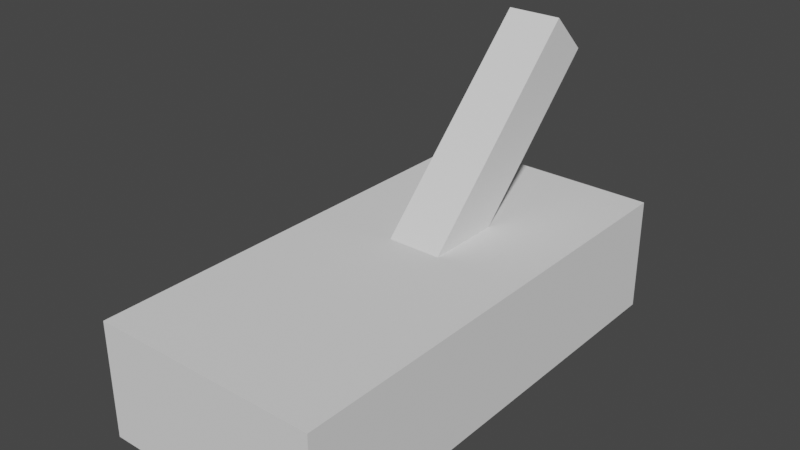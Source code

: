 # Source: Vipu.blend  (saved by Blender 2.80.75; exported with 4.5.12 LTS)
import bpy
from mathutils import Matrix  # noqa: F401  (used for matrix-valued properties, if any)

bpy.ops.wm.read_factory_settings(use_empty=True)
scene = bpy.context.scene
scene.name = 'Scene'

# ---- collections
col_collection = bpy.data.collections.new('Collection'); scene.collection.children.link(col_collection)

# ---- world
world_world = bpy.data.worlds.new('World'); scene.world = world_world
world_world.use_nodes = True; world_world.node_tree.nodes.clear()
_N = world_world.node_tree.nodes; _L = world_world.node_tree.links
n0 = _N.new('ShaderNodeOutputWorld'); n0.name = 'World Output'; n0.location = (300, 300)
n1 = _N.new('ShaderNodeBackground'); n1.name = 'Background'; n1.location = (10, 300)
n1.inputs[0].default_value = (0.05088, 0.05088, 0.05088, 1.0)
_L.new(n1.outputs[0], n0.inputs[0])
n0.is_active_output = True
world_world.color = (0.05088, 0.05088, 0.05088)
world_world.use_sun_shadow = False
world_world.sun_shadow_jitter_overblur = 0.0

# ---- meshes
me_cube_001 = bpy.data.meshes.new('Cube.001')
me_cube_001.from_pydata([(-1.0, -1.0, -1.0), (-1.0, -1.0, 1.0), (-1.0, 1.0, -1.0), (-1.0, 1.0, 1.0), (1.0, -1.0, -1.0), (1.0, -1.0, 1.0), (1.0, 1.0, -1.0), (1.0, 1.0, 1.0)], [], [(0, 1, 3, 2), (2, 3, 7, 6), (6, 7, 5, 4), (4, 5, 1, 0), (2, 6, 4, 0), (7, 3, 1, 5)])
_uv = me_cube_001.uv_layers.new(name='UVMap')
_uv.uv.foreach_set('vector', [0.375, 0.0, 0.625, 0.0, 0.625, 0.25, 0.375, 0.25, 0.375, 0.25, 0.625, 0.25, 0.625, 0.5, 0.375, 0.5, 0.375, 0.5, 0.625, 0.5, 0.625, 0.75, 0.375, 0.75, 0.375, 0.75, 0.625, 0.75, 0.625, 1.0, 0.375, 1.0, 0.125, 0.5, 0.375, 0.5, 0.375, 0.75, 0.125, 0.75, 0.625, 0.5, 0.875, 0.5, 0.875, 0.75, 0.625, 0.75])
me_cube_001.use_remesh_preserve_volume = False
me_cube_001.use_remesh_preserve_attributes = False
me_cube_001.use_mirror_vertex_groups = False
me_cube_001.update()
me_cube_002 = bpy.data.meshes.new('Cube.002')
me_cube_002.from_pydata([(-1.0, -1.0, 0.3425), (-1.0, -1.0, 2.342), (-1.0, 1.0, 0.3425), (-1.0, 1.0, 2.342), (1.0, -1.0, 0.3425), (1.0, -1.0, 2.342), (1.0, 1.0, 0.3425), (1.0, 1.0, 2.342)], [], [(0, 1, 3, 2), (2, 3, 7, 6), (6, 7, 5, 4), (4, 5, 1, 0), (2, 6, 4, 0), (7, 3, 1, 5)])
_uv = me_cube_002.uv_layers.new(name='UVMap')
_uv.uv.foreach_set('vector', [0.375, 0.0, 0.625, 0.0, 0.625, 0.25, 0.375, 0.25, 0.375, 0.25, 0.625, 0.25, 0.625, 0.5, 0.375, 0.5, 0.375, 0.5, 0.625, 0.5, 0.625, 0.75, 0.375, 0.75, 0.375, 0.75, 0.625, 0.75, 0.625, 1.0, 0.375, 1.0, 0.125, 0.5, 0.375, 0.5, 0.375, 0.75, 0.125, 0.75, 0.625, 0.5, 0.875, 0.5, 0.875, 0.75, 0.625, 0.75])
me_cube_002.use_remesh_preserve_volume = False
me_cube_002.use_remesh_preserve_attributes = False
me_cube_002.use_mirror_vertex_groups = False
me_cube_002.update()

# ---- objects
ob_cube = bpy.data.objects.new('Cube', me_cube_001)
ob_cube_001 = bpy.data.objects.new('Cube.001', me_cube_002)

# ---- transforms, parenting, visibility, modifiers, constraints
ob_cube.location = (0.0, 0.0, 0.0)
ob_cube.scale = (0.482, 1.0, 0.2454)
ob_cube.lineart.crease_threshold = 0.0
ob_cube_001.location = (0.0, 0.0, 0.0)
ob_cube_001.rotation_euler = (-0.7854, -0.0, 0.0)
ob_cube_001.scale = (0.1163, 0.1163, 0.5533)
ob_cube_001.lineart.crease_threshold = 0.0

# ---- collection membership
col_collection.objects.link(ob_cube)
col_collection.objects.link(ob_cube_001)

# ---- scene / render settings (as saved in the file)
scene.frame_start = 1; scene.frame_end = 250; scene.frame_set(1)
scene.render.engine = 'BLENDER_EEVEE_NEXT'
scene.cycles.use_denoising = False
scene.cycles.samples = 128
scene.cycles.sampling_pattern = 'TABULATED_SOBOL'
scene.cycles.use_adaptive_sampling = False
scene.cycles.use_light_tree = False
scene.view_settings.view_transform = 'Filmic'
bpy.context.view_layer.update()

# ---- added for rendering (the .blend has no active camera and no usable light): camera, sun
cam_auto = bpy.data.cameras.new('AutoCamera')
cam_auto.lens = 50.0
cam_auto.sensor_width = 36.0
cam_auto.clip_end = 1000.0
ob_auto_camera = bpy.data.objects.new('AutoCamera', cam_auto)
scene.collection.objects.link(ob_auto_camera)
ob_auto_camera.location = (2.35468, -2.82562, 2.2604)
ob_auto_camera.rotation_euler = (1.09748, -7.21219e-08, 0.694738)
scene.camera = ob_auto_camera
light_auto_sun = bpy.data.lights.new('AutoSun', 'SUN')
light_auto_sun.energy = 3.0
light_auto_sun.angle = 0.0523599
ob_auto_sun = bpy.data.objects.new('AutoSun', light_auto_sun)
scene.collection.objects.link(ob_auto_sun)
ob_auto_sun.rotation_euler = (0.872665, 0.174533, 0.523599)
bpy.context.view_layer.update()
